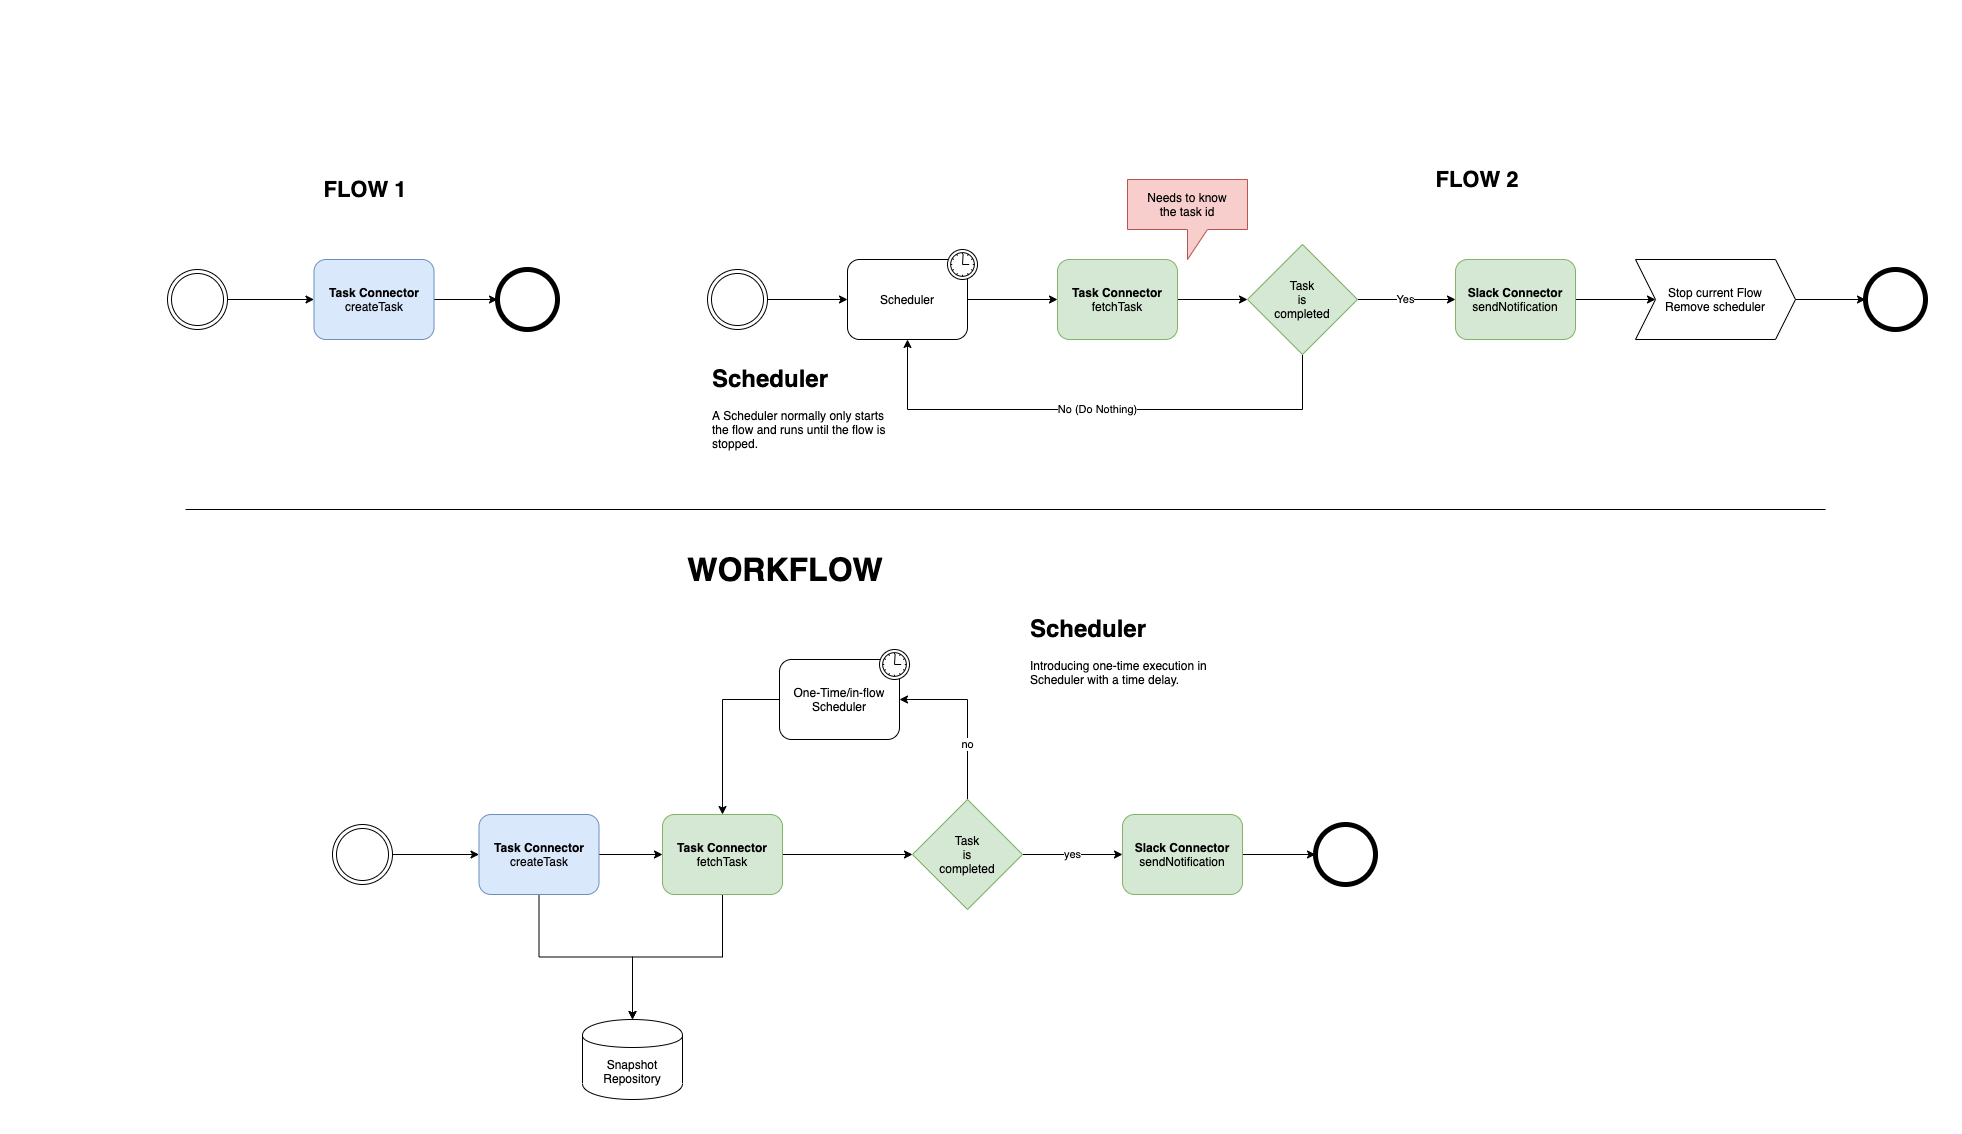

The diagram above was exported from draw.io. Its source (the exported page's mxGraphModel, read from the mxfile embedded in the PNG):
<mxGraphModel dx="2724" dy="1780" grid="1" gridSize="10" guides="1" tooltips="1" connect="1" arrows="1" fold="1" page="1" pageScale="1" pageWidth="827" pageHeight="1169" math="0" shadow="0">
  <root>
    <mxCell id="0" />
    <mxCell id="1" parent="0" />
    <mxCell id="2" style="edgeStyle=orthogonalEdgeStyle;rounded=0;orthogonalLoop=1;jettySize=auto;html=1;" edge="1" source="3" target="5" parent="1">
      <mxGeometry relative="1" as="geometry" />
    </mxCell>
    <mxCell id="3" value="" style="ellipse;shape=doubleEllipse;html=1;dashed=0;whitespace=wrap;aspect=fixed;" vertex="1" parent="1">
      <mxGeometry x="122" y="6290" width="60" height="60" as="geometry" />
    </mxCell>
    <mxCell id="4" style="edgeStyle=orthogonalEdgeStyle;rounded=0;orthogonalLoop=1;jettySize=auto;html=1;entryX=0;entryY=0.5;entryDx=0;entryDy=0;" edge="1" source="5" target="8" parent="1">
      <mxGeometry relative="1" as="geometry" />
    </mxCell>
    <mxCell id="5" value="&lt;b&gt;Task Connector&lt;/b&gt;&lt;br&gt;createTask" style="shape=ext;rounded=1;html=1;whiteSpace=wrap;fillColor=#dae8fc;strokeColor=#6c8ebf;" vertex="1" parent="1">
      <mxGeometry x="268.5" y="6280" width="120" height="80" as="geometry" />
    </mxCell>
    <mxCell id="6" style="edgeStyle=orthogonalEdgeStyle;rounded=0;orthogonalLoop=1;jettySize=auto;html=1;entryX=0;entryY=0.5;entryDx=0;entryDy=0;" edge="1" source="7" target="20" parent="1">
      <mxGeometry relative="1" as="geometry">
        <mxPoint x="1562" y="6320" as="targetPoint" />
      </mxGeometry>
    </mxCell>
    <mxCell id="7" value="&lt;b&gt;Slack Connector&lt;/b&gt;&lt;br&gt;sendNotification" style="shape=ext;rounded=1;html=1;whiteSpace=wrap;fillColor=#d5e8d4;strokeColor=#82b366;" vertex="1" parent="1">
      <mxGeometry x="1410" y="6280" width="120" height="80" as="geometry" />
    </mxCell>
    <mxCell id="8" value="" style="shape=ellipse;html=1;dashed=0;whitespace=wrap;aspect=fixed;strokeWidth=5;perimeter=ellipsePerimeter;" vertex="1" parent="1">
      <mxGeometry x="452" y="6290" width="60" height="60" as="geometry" />
    </mxCell>
    <mxCell id="9" style="edgeStyle=orthogonalEdgeStyle;rounded=0;orthogonalLoop=1;jettySize=auto;html=1;entryX=0;entryY=0.5;entryDx=0;entryDy=0;" edge="1" source="10" target="17" parent="1">
      <mxGeometry relative="1" as="geometry" />
    </mxCell>
    <mxCell id="10" value="" style="ellipse;shape=doubleEllipse;html=1;dashed=0;whitespace=wrap;aspect=fixed;" vertex="1" parent="1">
      <mxGeometry x="662" y="6290" width="60" height="60" as="geometry" />
    </mxCell>
    <mxCell id="11" style="edgeStyle=orthogonalEdgeStyle;rounded=0;orthogonalLoop=1;jettySize=auto;html=1;entryX=0;entryY=0.5;entryDx=0;entryDy=0;" edge="1" source="12" target="15" parent="1">
      <mxGeometry relative="1" as="geometry">
        <mxPoint x="1242" y="6320" as="targetPoint" />
      </mxGeometry>
    </mxCell>
    <mxCell id="12" value="&lt;b&gt;Task Connector&lt;/b&gt;&lt;br&gt;fetchTask" style="shape=ext;rounded=1;html=1;whiteSpace=wrap;fillColor=#d5e8d4;strokeColor=#82b366;" vertex="1" parent="1">
      <mxGeometry x="1012" y="6280" width="120" height="80" as="geometry" />
    </mxCell>
    <mxCell id="13" value="Yes" style="edgeStyle=orthogonalEdgeStyle;rounded=0;orthogonalLoop=1;jettySize=auto;html=1;exitX=1;exitY=0.5;exitDx=0;exitDy=0;" edge="1" source="15" target="7" parent="1">
      <mxGeometry relative="1" as="geometry">
        <mxPoint x="1317" y="6320" as="sourcePoint" />
      </mxGeometry>
    </mxCell>
    <mxCell id="14" value="No (Do Nothing)" style="edgeStyle=orthogonalEdgeStyle;rounded=0;orthogonalLoop=1;jettySize=auto;html=1;entryX=0.5;entryY=1;entryDx=0;entryDy=0;" edge="1" source="15" target="17" parent="1">
      <mxGeometry relative="1" as="geometry">
        <Array as="points">
          <mxPoint x="1257" y="6430" />
          <mxPoint x="862" y="6430" />
        </Array>
      </mxGeometry>
    </mxCell>
    <mxCell id="15" value="Task&lt;br&gt;is&lt;br&gt;completed" style="rhombus;whiteSpace=wrap;html=1;fillColor=#d5e8d4;strokeColor=#82b366;" vertex="1" parent="1">
      <mxGeometry x="1202" y="6265" width="110" height="110" as="geometry" />
    </mxCell>
    <mxCell id="16" style="edgeStyle=orthogonalEdgeStyle;rounded=0;orthogonalLoop=1;jettySize=auto;html=1;entryX=0;entryY=0.5;entryDx=0;entryDy=0;" edge="1" source="17" target="12" parent="1">
      <mxGeometry relative="1" as="geometry" />
    </mxCell>
    <mxCell id="17" value="Scheduler" style="html=1;whiteSpace=wrap;rounded=1;dropTarget=0;" vertex="1" parent="1">
      <mxGeometry x="802" y="6280" width="120" height="80" as="geometry" />
    </mxCell>
    <mxCell id="18" value="" style="shape=mxgraph.bpmn.timer_start;perimeter=ellipsePerimeter;html=1;labelPosition=right;align=left;outlineConnect=0;" vertex="1" parent="17">
      <mxGeometry x="1" width="30" height="30" relative="1" as="geometry">
        <mxPoint x="-20" y="-10" as="offset" />
      </mxGeometry>
    </mxCell>
    <mxCell id="19" style="edgeStyle=orthogonalEdgeStyle;rounded=0;orthogonalLoop=1;jettySize=auto;html=1;entryX=0;entryY=0.5;entryDx=0;entryDy=0;" edge="1" source="20" target="21" parent="1">
      <mxGeometry relative="1" as="geometry" />
    </mxCell>
    <mxCell id="20" value="Stop current Flow&lt;br&gt;Remove scheduler" style="shape=step;perimeter=stepPerimeter;whiteSpace=wrap;html=1;fixedSize=1;" vertex="1" parent="1">
      <mxGeometry x="1590" y="6280" width="160" height="80" as="geometry" />
    </mxCell>
    <mxCell id="21" value="" style="shape=ellipse;html=1;dashed=0;whitespace=wrap;aspect=fixed;strokeWidth=5;perimeter=ellipsePerimeter;" vertex="1" parent="1">
      <mxGeometry x="1820" y="6290" width="60" height="60" as="geometry" />
    </mxCell>
    <mxCell id="22" value="Needs to know&lt;br&gt;the task id" style="shape=callout;whiteSpace=wrap;html=1;perimeter=calloutPerimeter;fillColor=#f8cecc;strokeColor=#b85450;" vertex="1" parent="1">
      <mxGeometry x="1082" y="6200" width="120" height="80" as="geometry" />
    </mxCell>
    <mxCell id="23" value="&lt;b&gt;&lt;font style=&quot;font-size: 22px&quot;&gt;FLOW 1&lt;/font&gt;&lt;/b&gt;" style="text;html=1;strokeColor=none;fillColor=none;align=center;verticalAlign=middle;whiteSpace=wrap;rounded=0;" vertex="1" parent="1">
      <mxGeometry x="250" y="6200" width="140" height="20" as="geometry" />
    </mxCell>
    <mxCell id="24" value="&lt;b&gt;&lt;font style=&quot;font-size: 22px&quot;&gt;FLOW 2&lt;/font&gt;&lt;/b&gt;" style="text;html=1;strokeColor=none;fillColor=none;align=center;verticalAlign=middle;whiteSpace=wrap;rounded=0;" vertex="1" parent="1">
      <mxGeometry x="1362" y="6190" width="140" height="20" as="geometry" />
    </mxCell>
    <mxCell id="25" style="edgeStyle=orthogonalEdgeStyle;rounded=0;orthogonalLoop=1;jettySize=auto;html=1;" edge="1" source="26" target="29" parent="1">
      <mxGeometry relative="1" as="geometry" />
    </mxCell>
    <mxCell id="26" value="" style="ellipse;shape=doubleEllipse;html=1;dashed=0;whitespace=wrap;aspect=fixed;" vertex="1" parent="1">
      <mxGeometry x="287" y="6845" width="60" height="60" as="geometry" />
    </mxCell>
    <mxCell id="27" style="edgeStyle=orthogonalEdgeStyle;rounded=0;orthogonalLoop=1;jettySize=auto;html=1;entryX=0;entryY=0.5;entryDx=0;entryDy=0;" edge="1" target="34" parent="1">
      <mxGeometry relative="1" as="geometry">
        <mxPoint x="487" y="6875" as="sourcePoint" />
        <mxPoint x="780.5" y="6875" as="targetPoint" />
      </mxGeometry>
    </mxCell>
    <mxCell id="28" style="edgeStyle=orthogonalEdgeStyle;rounded=0;orthogonalLoop=1;jettySize=auto;html=1;" edge="1" source="29" target="42" parent="1">
      <mxGeometry relative="1" as="geometry" />
    </mxCell>
    <mxCell id="29" value="&lt;b&gt;Task Connector&lt;/b&gt;&lt;br&gt;createTask" style="shape=ext;rounded=1;html=1;whiteSpace=wrap;fillColor=#dae8fc;strokeColor=#6c8ebf;" vertex="1" parent="1">
      <mxGeometry x="433.5" y="6835" width="120" height="80" as="geometry" />
    </mxCell>
    <mxCell id="30" style="edgeStyle=orthogonalEdgeStyle;rounded=0;orthogonalLoop=1;jettySize=auto;html=1;entryX=0;entryY=0.5;entryDx=0;entryDy=0;" edge="1" source="31" target="38" parent="1">
      <mxGeometry relative="1" as="geometry" />
    </mxCell>
    <mxCell id="31" value="&lt;b&gt;Slack Connector&lt;/b&gt;&lt;br&gt;sendNotification" style="shape=ext;rounded=1;html=1;whiteSpace=wrap;fillColor=#d5e8d4;strokeColor=#82b366;" vertex="1" parent="1">
      <mxGeometry x="1077" y="6835" width="120" height="80" as="geometry" />
    </mxCell>
    <mxCell id="32" style="edgeStyle=orthogonalEdgeStyle;rounded=0;orthogonalLoop=1;jettySize=auto;html=1;entryX=0;entryY=0.5;entryDx=0;entryDy=0;" edge="1" source="34" target="37" parent="1">
      <mxGeometry relative="1" as="geometry">
        <mxPoint x="1077" y="6875" as="targetPoint" />
      </mxGeometry>
    </mxCell>
    <mxCell id="33" style="edgeStyle=orthogonalEdgeStyle;rounded=0;orthogonalLoop=1;jettySize=auto;html=1;entryX=0.5;entryY=0;entryDx=0;entryDy=0;" edge="1" source="34" target="42" parent="1">
      <mxGeometry relative="1" as="geometry" />
    </mxCell>
    <mxCell id="34" value="&lt;b&gt;Task Connector&lt;/b&gt;&lt;br&gt;fetchTask" style="shape=ext;rounded=1;html=1;whiteSpace=wrap;fillColor=#d5e8d4;strokeColor=#82b366;" vertex="1" parent="1">
      <mxGeometry x="617" y="6835" width="120" height="80" as="geometry" />
    </mxCell>
    <mxCell id="35" value="yes" style="edgeStyle=orthogonalEdgeStyle;rounded=0;orthogonalLoop=1;jettySize=auto;html=1;exitX=1;exitY=0.5;exitDx=0;exitDy=0;" edge="1" source="37" target="31" parent="1">
      <mxGeometry relative="1" as="geometry">
        <mxPoint x="1202" y="6875" as="sourcePoint" />
      </mxGeometry>
    </mxCell>
    <mxCell id="36" value="no" style="edgeStyle=orthogonalEdgeStyle;rounded=0;orthogonalLoop=1;jettySize=auto;html=1;entryX=1;entryY=0.5;entryDx=0;entryDy=0;exitX=0.5;exitY=0;exitDx=0;exitDy=0;" edge="1" source="37" target="40" parent="1">
      <mxGeometry x="-0.3514" relative="1" as="geometry">
        <mxPoint as="offset" />
      </mxGeometry>
    </mxCell>
    <mxCell id="37" value="Task&lt;br&gt;is&lt;br&gt;completed" style="rhombus;whiteSpace=wrap;html=1;fillColor=#d5e8d4;strokeColor=#82b366;" vertex="1" parent="1">
      <mxGeometry x="867" y="6820" width="110" height="110" as="geometry" />
    </mxCell>
    <mxCell id="38" value="" style="shape=ellipse;html=1;dashed=0;whitespace=wrap;aspect=fixed;strokeWidth=5;perimeter=ellipsePerimeter;" vertex="1" parent="1">
      <mxGeometry x="1270" y="6845" width="60" height="60" as="geometry" />
    </mxCell>
    <mxCell id="39" style="edgeStyle=orthogonalEdgeStyle;rounded=0;orthogonalLoop=1;jettySize=auto;html=1;exitX=0;exitY=0.5;exitDx=0;exitDy=0;" edge="1" source="40" target="34" parent="1">
      <mxGeometry relative="1" as="geometry" />
    </mxCell>
    <mxCell id="40" value="One-Time/in-flow&lt;br&gt;Scheduler" style="html=1;whiteSpace=wrap;rounded=1;dropTarget=0;" vertex="1" parent="1">
      <mxGeometry x="734" y="6680" width="120" height="80" as="geometry" />
    </mxCell>
    <mxCell id="41" value="" style="shape=mxgraph.bpmn.timer_start;perimeter=ellipsePerimeter;html=1;labelPosition=right;align=left;outlineConnect=0;" vertex="1" parent="40">
      <mxGeometry x="1" width="30" height="30" relative="1" as="geometry">
        <mxPoint x="-20" y="-10" as="offset" />
      </mxGeometry>
    </mxCell>
    <mxCell id="42" value="Snapshot&lt;br&gt;Repository" style="shape=cylinder;whiteSpace=wrap;html=1;boundedLbl=1;backgroundOutline=1;" vertex="1" parent="1">
      <mxGeometry x="537" y="7040" width="100" height="80" as="geometry" />
    </mxCell>
    <mxCell id="43" value="&lt;b&gt;&lt;font style=&quot;font-size: 32px&quot;&gt;WORKFLOW&lt;/font&gt;&lt;/b&gt;" style="text;html=1;strokeColor=none;fillColor=none;align=center;verticalAlign=middle;whiteSpace=wrap;rounded=0;" vertex="1" parent="1">
      <mxGeometry x="670" y="6580" width="140" height="20" as="geometry" />
    </mxCell>
    <mxCell id="44" value="" style="endArrow=none;html=1;" edge="1" parent="1">
      <mxGeometry width="50" height="50" relative="1" as="geometry">
        <mxPoint x="140" y="6530" as="sourcePoint" />
        <mxPoint x="1780" y="6530" as="targetPoint" />
      </mxGeometry>
    </mxCell>
    <mxCell id="45" value="&lt;h1&gt;Scheduler&lt;/h1&gt;&lt;p&gt;A Scheduler normally only starts the flow and runs until the flow is stopped.&amp;nbsp;&lt;/p&gt;" style="text;html=1;strokeColor=none;fillColor=none;spacing=5;spacingTop=-20;whiteSpace=wrap;overflow=hidden;rounded=0;" vertex="1" parent="1">
      <mxGeometry x="662" y="6380" width="190" height="120" as="geometry" />
    </mxCell>
    <mxCell id="46" value="&lt;h1&gt;Scheduler&lt;/h1&gt;&lt;p&gt;Introducing one-time execution in Scheduler with a time delay.&lt;/p&gt;" style="text;html=1;strokeColor=none;fillColor=none;spacing=5;spacingTop=-20;whiteSpace=wrap;overflow=hidden;rounded=0;" vertex="1" parent="1">
      <mxGeometry x="980" y="6630" width="190" height="120" as="geometry" />
    </mxCell>
  </root>
</mxGraphModel>